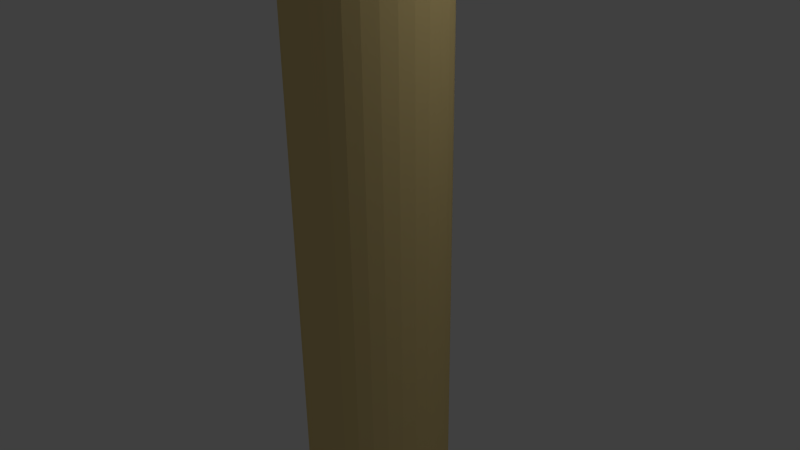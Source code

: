 # Source: bendyStraw1.blend  (saved by Blender 2.76.0; exported with 4.5.12 LTS)
import bpy
from mathutils import Matrix  # noqa: F401  (used for matrix-valued properties, if any)

bpy.ops.wm.read_factory_settings(use_empty=True)
scene = bpy.context.scene
scene.name = 'Scene'

# ---- collections
col_collection_1 = bpy.data.collections.new('Collection 1'); scene.collection.children.link(col_collection_1)

# ---- materials (node trees are filled in below, after node groups)
mat_material_001 = bpy.data.materials.new('Material.001')
mat_material_001.alpha_threshold = 0.0
mat_material_001.use_transparent_shadow = False
mat_material_001.diffuse_color = (0.8, 0.6219, 0.2695, 1.0)
mat_material_001.specular_color = (1.0, 0.1839, 0.2062)
mat_material_001.roughness = 0.5

# ---- material node trees

# ---- world
world_world = bpy.data.worlds.new('World'); scene.world = world_world
world_world.color = (0.05088, 0.05088, 0.05088)
world_world.use_sun_shadow = False
world_world.sun_shadow_jitter_overblur = 0.0
world_world.cycles.sampling_method = 'MANUAL'
world_world.cycles.sample_map_resolution = 256

# ---- cameras
cam_camera = bpy.data.cameras.new('Camera')
cam_camera.clip_end = 100.0
cam_camera.lens = 35.0
cam_camera.sensor_width = 32.0
cam_camera.sensor_height = 18.0
cam_camera.ortho_scale = 7.314
cam_camera.dof.focus_distance = 0.0
cam_camera.dof.aperture_fstop = 128.0

# ---- lights
light_point_004 = bpy.data.lights.new('Point.004', 'POINT')
light_point_004.transmission_factor = 0.0
light_point_004.energy = 100.0
light_point_004.shadow_buffer_clip_start = 0.5
light_point_004.shadow_soft_size = 0.1
light_point_004.shadow_maximum_resolution = 0.006
light_point_004.use_absolute_resolution = True
light_point_004.cycles.use_multiple_importance_sampling = False
light_point_003 = bpy.data.lights.new('Point.003', 'POINT')
light_point_003.transmission_factor = 0.0
light_point_003.energy = 100.0
light_point_003.shadow_buffer_clip_start = 0.5
light_point_003.shadow_soft_size = 0.1
light_point_003.shadow_maximum_resolution = 0.006
light_point_003.use_absolute_resolution = True
light_point_003.cycles.use_multiple_importance_sampling = False
light_point_002 = bpy.data.lights.new('Point.002', 'POINT')
light_point_002.transmission_factor = 0.0
light_point_002.energy = 100.0
light_point_002.shadow_buffer_clip_start = 0.5
light_point_002.shadow_soft_size = 0.1
light_point_002.shadow_maximum_resolution = 0.006
light_point_002.use_absolute_resolution = True
light_point_002.cycles.use_multiple_importance_sampling = False
light_point_001 = bpy.data.lights.new('Point.001', 'POINT')
light_point_001.transmission_factor = 0.0
light_point_001.energy = 100.0
light_point_001.shadow_buffer_clip_start = 0.5
light_point_001.shadow_soft_size = 0.1
light_point_001.shadow_maximum_resolution = 0.006
light_point_001.use_absolute_resolution = True
light_point_001.cycles.use_multiple_importance_sampling = False
light_point = bpy.data.lights.new('Point', 'POINT')
light_point.transmission_factor = 0.0
light_point.energy = 100.0
light_point.shadow_buffer_clip_start = 0.5
light_point.shadow_soft_size = 0.1
light_point.shadow_maximum_resolution = 0.006
light_point.use_absolute_resolution = True
light_point.cycles.use_multiple_importance_sampling = False
light_lamp = bpy.data.lights.new('Lamp', 'POINT')
light_lamp.transmission_factor = 0.0
light_lamp.cutoff_distance = 30.0
light_lamp.energy = 100.0
light_lamp.shadow_buffer_clip_start = 1.001
light_lamp.shadow_soft_size = 0.1
light_lamp.shadow_maximum_resolution = 0.006
light_lamp.use_absolute_resolution = True
light_lamp.cycles.use_multiple_importance_sampling = False

# ---- meshes
me_cylinder = bpy.data.meshes.new('Cylinder')
me_cylinder.from_pydata([(-1.779e-07, 0.7165, 0.4447), (1.384, 1.057, 0.6197), (0.1398, 0.7028, 0.4447), (1.48, 1.045, 0.6169), (0.2742, 0.662, 0.4447), (1.577, 1.009, 0.6141), (0.3981, 0.5958, 0.4447), (1.673, 0.9444, 0.6114), (0.5067, 0.5067, 0.4447), (1.764, 0.8518, 0.6088), (0.5958, 0.3981, 0.4447), (1.842, 0.7319, 0.6065), (0.662, 0.2742, 0.4447), (1.903, 0.5892, 0.6047), (0.7028, 0.1398, 0.4447), (1.942, 0.43, 0.6036), (0.7165, -4.277e-09, 0.4447), (1.955, 0.2623, 0.6032), (0.7028, -0.1398, 0.4447), (1.942, 0.09455, 0.6036), (0.662, -0.2742, 0.4447), (1.903, -0.06464, 0.6047), (0.5958, -0.3981, 0.4447), (1.842, -0.2074, 0.6065), (0.5067, -0.5067, 0.4447), (1.764, -0.3272, 0.6088), (0.3981, -0.5958, 0.4447), (1.673, -0.4199, 0.6114), (0.2742, -0.662, 0.4447), (1.577, -0.4839, 0.6141), (0.1398, -0.7028, 0.4447), (1.48, -0.5207, 0.6169), (-2.318e-07, -0.7165, 0.4447), (1.384, -0.5325, 0.6197), (-0.1398, -0.7028, 0.4447), (1.288, -0.5207, 0.6225), (-0.2742, -0.662, 0.4447), (1.191, -0.4839, 0.6253), (-0.3981, -0.5958, 0.4447), (1.095, -0.4199, 0.6281), (-0.5067, -0.5067, 0.4447), (1.005, -0.3272, 0.6307), (-0.5958, -0.3981, 0.4447), (0.9259, -0.2074, 0.633), (-0.662, -0.2742, 0.4447), (0.8648, -0.06464, 0.6348), (-0.7028, -0.1398, 0.4447), (0.8261, 0.09455, 0.6359), (-0.7165, 6.91e-07, 0.4447), (0.8129, 0.2623, 0.6363), (-0.7028, 0.1398, 0.4447), (0.8261, 0.43, 0.6359), (-0.662, 0.2742, 0.4447), (0.8648, 0.5892, 0.6348), (-0.5958, 0.3981, 0.4447), (0.9259, 0.7319, 0.633), (-0.5067, 0.5067, 0.4447), (1.005, 0.8518, 0.6307), (-0.3981, 0.5958, 0.4447), (1.095, 0.9444, 0.6281), (-0.2742, 0.662, 0.4447), (1.191, 1.009, 0.6253), (-0.1398, 0.7028, 0.4447), (1.288, 1.045, 0.6225), (0.0, 1.0, 0.443), (0.1951, 0.9808, 0.443), (0.3827, 0.9239, 0.443), (0.5556, 0.8315, 0.443), (0.7071, 0.7071, 0.443), (0.8315, 0.5556, 0.443), (0.9239, 0.3827, 0.443), (0.9808, 0.1951, 0.443), (1.0, 7.55e-08, 0.443), (0.9808, -0.1951, 0.443), (0.9239, -0.3827, 0.443), (0.8315, -0.5556, 0.443), (0.7071, -0.7071, 0.443), (0.5556, -0.8315, 0.443), (0.3827, -0.9239, 0.443), (0.1951, -0.9808, 0.443), (-3.258e-07, -1.0, 0.443), (-0.1951, -0.9808, 0.443), (-0.3827, -0.9239, 0.443), (-0.5556, -0.8315, 0.443), (-0.7071, -0.7071, 0.443), (-0.8315, -0.5556, 0.443), (-0.9239, -0.3827, 0.443), (-0.9808, -0.1951, 0.443), (-1.0, 9.656e-07, 0.443), (-0.9808, 0.1951, 0.443), (-0.9239, 0.3827, 0.443), (-0.8315, 0.5556, 0.443), (-0.7071, 0.7071, 0.443), (-0.5556, 0.8315, 0.443), (-0.3827, 0.9239, 0.443), (-0.1951, 0.9808, 0.443), (-1.862e-08, 1.157, 0.4628), (0.2257, 1.135, 0.4628), (0.4427, 1.069, 0.4628), (0.6427, 0.9618, 0.4628), (0.818, 0.818, 0.4628), (0.9618, 0.6427, 0.4628), (1.069, 0.4427, 0.4628), (1.135, 0.2257, 0.4628), (1.157, 4.265e-08, 0.4628), (1.135, -0.2257, 0.4628), (1.069, -0.4427, 0.4628), (0.9618, -0.6427, 0.4628), (0.818, -0.818, 0.4628), (0.6427, -0.9618, 0.4628), (0.4427, -1.069, 0.4628), (0.2257, -1.135, 0.4628), (-3.956e-07, -1.157, 0.4628), (-0.2257, -1.135, 0.4628), (-0.4427, -1.069, 0.4628), (-0.6427, -0.9618, 0.4628), (-0.818, -0.818, 0.4628), (-0.9618, -0.6427, 0.4628), (-1.069, -0.4427, 0.4628), (-1.135, -0.2257, 0.4628), (-1.157, 1.072e-06, 0.4628), (-1.135, 0.2257, 0.4628), (-1.069, 0.4427, 0.4628), (-0.9618, 0.6427, 0.4628), (-0.818, 0.818, 0.4628), (-0.6427, 0.9618, 0.4628), (-0.4427, 1.069, 0.4628), (-0.2257, 1.135, 0.4628), (-0.006187, 0.9238, 0.4905), (0.1732, 0.9061, 0.4898), (0.3457, 0.8535, 0.4891), (0.5047, 0.7681, 0.4885), (0.644, 0.6533, 0.488), (0.7583, 0.5133, 0.4876), (0.8433, 0.3535, 0.4873), (0.8956, 0.1802, 0.4871), (0.9133, 9.145e-08, 0.487), (0.8956, -0.1802, 0.4871), (0.8433, -0.3535, 0.4873), (0.7583, -0.5133, 0.4876), (0.644, -0.6533, 0.488), (0.5047, -0.7681, 0.4885), (0.3457, -0.8535, 0.4891), (0.1732, -0.9061, 0.4898), (-0.006187, -0.9238, 0.4905), (-0.1856, -0.9061, 0.4911), (-0.3581, -0.8535, 0.4918), (-0.517, -0.7681, 0.4924), (-0.6564, -0.6533, 0.4929), (-0.7707, -0.5133, 0.4933), (-0.8557, -0.3535, 0.4937), (-0.908, -0.1802, 0.4938), (-0.9257, 9.138e-07, 0.4939), (-0.908, 0.1802, 0.4938), (-0.8557, 0.3535, 0.4937), (-0.7707, 0.5133, 0.4933), (-0.6564, 0.6533, 0.4929), (-0.517, 0.7681, 0.4924), (-0.3581, 0.8535, 0.4918), (-0.1856, 0.9061, 0.4911), (0.02102, 1.116, 0.5162), (0.2352, 1.094, 0.5147), (0.4412, 1.031, 0.5133), (0.631, 0.9276, 0.5119), (0.7974, 0.7889, 0.5108), (0.9339, 0.6198, 0.5098), (1.035, 0.4269, 0.5091), (1.098, 0.2176, 0.5087), (1.119, 5.128e-08, 0.5085), (1.098, -0.2176, 0.5087), (1.035, -0.4269, 0.5091), (0.9339, -0.6198, 0.5098), (0.7974, -0.7889, 0.5108), (0.631, -0.9276, 0.5119), (0.4412, -1.031, 0.5133), (0.2352, -1.094, 0.5147), (0.02102, -1.116, 0.5162), (-0.1932, -1.094, 0.5177), (-0.3992, -1.031, 0.5191), (-0.589, -0.9276, 0.5204), (-0.7554, -0.7889, 0.5216), (-0.8919, -0.6198, 0.5225), (-0.9934, -0.4269, 0.5232), (-1.056, -0.2176, 0.5237), (-1.077, 1.044e-06, 0.5238), (-1.056, 0.2176, 0.5237), (-0.9934, 0.4269, 0.5232), (-0.8919, 0.6198, 0.5225), (-0.7554, 0.7889, 0.5216), (-0.589, 0.9276, 0.5204), (-0.3991, 1.031, 0.5191), (-0.1932, 1.094, 0.5177), (0.182, 0.95, 0.5415), (0.3594, 0.9317, 0.5394), (0.5301, 0.8777, 0.5374), (0.6873, 0.7899, 0.5356), (0.8251, 0.6717, 0.534), (0.9382, 0.5278, 0.5327), (1.022, 0.3635, 0.5317), (1.074, 0.1853, 0.5311), (1.092, 8.598e-08, 0.5309), (1.074, -0.1853, 0.5311), (1.022, -0.3635, 0.5317), (0.9382, -0.5278, 0.5327), (0.8251, -0.6717, 0.534), (0.6873, -0.7899, 0.5356), (0.5301, -0.8777, 0.5374), (0.3594, -0.9317, 0.5394), (0.182, -0.95, 0.5415), (0.004565, -0.9317, 0.5435), (-0.1661, -0.8777, 0.5455), (-0.3233, -0.7899, 0.5474), (-0.4611, -0.6717, 0.549), (-0.5742, -0.5278, 0.5503), (-0.6583, -0.3635, 0.5513), (-0.71, -0.1853, 0.5519), (-0.7275, 9.316e-07, 0.5521), (-0.71, 0.1853, 0.5519), (-0.6583, 0.3635, 0.5513), (-0.5742, 0.5278, 0.5503), (-0.4611, 0.6717, 0.549), (-0.3233, 0.7899, 0.5474), (-0.1661, 0.8777, 0.5455), (0.004566, 0.9317, 0.5435), (0.4253, 1.124, 0.5612), (0.623, 1.102, 0.5575), (0.8131, 1.038, 0.554), (0.9883, 0.9343, 0.5508), (1.142, 0.7946, 0.5479), (1.268, 0.6243, 0.5456), (1.362, 0.43, 0.5439), (1.419, 0.2192, 0.5428), (1.439, 4.958e-08, 0.5424), (1.419, -0.2192, 0.5428), (1.362, -0.43, 0.5439), (1.268, -0.6243, 0.5456), (1.142, -0.7946, 0.5479), (0.9883, -0.9343, 0.5508), (0.8131, -1.038, 0.554), (0.623, -1.102, 0.5575), (0.4253, -1.124, 0.5612), (0.2276, -1.102, 0.5649), (0.0375, -1.038, 0.5684), (-0.1377, -0.9343, 0.5716), (-0.2913, -0.7946, 0.5745), (-0.4173, -0.6243, 0.5768), (-0.5109, -0.43, 0.5785), (-0.5686, -0.2192, 0.5796), (-0.5881, 1.05e-06, 0.58), (-0.5686, 0.2192, 0.5796), (-0.5109, 0.43, 0.5785), (-0.4173, 0.6243, 0.5768), (-0.2913, 0.7946, 0.5745), (-0.1377, 0.9343, 0.5716), (0.0375, 1.038, 0.5684), (0.2276, 1.102, 0.5649), (0.5914, 0.9067, 0.5778), (0.7386, 0.8893, 0.5741), (0.8803, 0.8377, 0.5704), (1.011, 0.7539, 0.5671), (1.125, 0.6412, 0.5641), (1.219, 0.5037, 0.5617), (1.289, 0.347, 0.5599), (1.332, 0.1769, 0.5588), (1.346, 9.504e-08, 0.5584), (1.332, -0.1769, 0.5588), (1.289, -0.347, 0.5599), (1.219, -0.5037, 0.5617), (1.125, -0.6412, 0.5641), (1.011, -0.7539, 0.5671), (0.8803, -0.8377, 0.5704), (0.7386, -0.8893, 0.5741), (0.5914, -0.9067, 0.5778), (0.4441, -0.8893, 0.5816), (0.3025, -0.8377, 0.5853), (0.1719, -0.7539, 0.5886), (0.05755, -0.6411, 0.5916), (-0.03634, -0.5037, 0.594), (-0.1061, -0.347, 0.5958), (-0.1491, -0.1769, 0.5969), (-0.1636, 9.021e-07, 0.5973), (-0.1491, 0.1769, 0.5969), (-0.1061, 0.347, 0.5958), (-0.03634, 0.5037, 0.594), (0.05755, 0.6412, 0.5916), (0.1719, 0.7539, 0.5886), (0.3025, 0.8377, 0.5853), (0.4441, 0.8893, 0.5816), (0.9252, 1.121, 0.5946), (1.1, 1.1, 0.5896), (1.269, 1.036, 0.5847), (1.424, 0.9324, 0.5802), (1.56, 0.7929, 0.5763), (1.672, 0.623, 0.573), (1.755, 0.4291, 0.5706), (1.806, 0.2188, 0.5692), (1.823, 5.008e-08, 0.5687), (1.806, -0.2188, 0.5692), (1.755, -0.4291, 0.5706), (1.672, -0.623, 0.573), (1.56, -0.7929, 0.5763), (1.424, -0.9324, 0.5802), (1.269, -1.036, 0.5847), (1.1, -1.1, 0.5896), (0.9252, -1.121, 0.5946), (0.75, -1.1, 0.5997), (0.5816, -1.036, 0.6046), (0.4264, -0.9324, 0.6091), (0.2904, -0.7929, 0.613), (0.1787, -0.623, 0.6162), (0.09577, -0.4291, 0.6186), (0.04468, -0.2188, 0.6201), (0.02743, 1.048e-06, 0.6206), (0.04468, 0.2188, 0.6201), (0.09577, 0.4291, 0.6186), (0.1787, 0.623, 0.6162), (0.2904, 0.7929, 0.613), (0.4264, 0.9324, 0.6091), (0.5816, 1.036, 0.6046), (0.75, 1.1, 0.5997), (1.364, 1.0, 0.6173), (1.52, 0.9808, 0.6128), (1.67, 0.9239, 0.6084), (1.809, 0.8315, 0.6044), (1.93, 0.7071, 0.6009), (2.03, 0.5556, 0.598), (2.104, 0.3827, 0.5959), (2.149, 0.1951, 0.5946), (2.165, 7.55e-08, 0.5941), (2.149, -0.1951, 0.5946), (2.104, -0.3827, 0.5959), (2.03, -0.5556, 0.598), (1.93, -0.7071, 0.6009), (1.809, -0.8315, 0.6044), (1.67, -0.9239, 0.6084), (1.52, -0.9808, 0.6128), (1.364, -1.0, 0.6173), (1.208, -0.9808, 0.6218), (1.058, -0.9239, 0.6262), (0.9193, -0.8315, 0.6302), (0.7979, -0.7071, 0.6337), (0.6984, -0.5556, 0.6365), (0.6244, -0.3827, 0.6387), (0.5788, -0.1951, 0.64), (0.5634, 9.656e-07, 0.6405), (0.5788, 0.1951, 0.64), (0.6244, 0.3827, 0.6387), (0.6984, 0.5556, 0.6365), (0.7979, 0.7071, 0.6337), (0.9193, 0.8315, 0.6302), (1.058, 0.9239, 0.6262), (1.208, 0.9808, 0.6218), (0.0, 1.0, -1.0), (0.1951, 0.9808, -1.0), (0.3827, 0.9239, -1.0), (0.5556, 0.8315, -1.0), (0.7071, 0.7071, -1.0), (0.8315, 0.5556, -1.0), (0.9239, 0.3827, -1.0), (0.9808, 0.1951, -1.0), (1.0, 7.55e-08, -1.0), (0.9808, -0.1951, -1.0), (0.9239, -0.3827, -1.0), (0.8315, -0.5556, -1.0), (0.7071, -0.7071, -1.0), (0.5556, -0.8315, -1.0), (0.3827, -0.9239, -1.0), (0.1951, -0.9808, -1.0), (-3.258e-07, -1.0, -1.0), (-0.1951, -0.9808, -1.0), (-0.3827, -0.9239, -1.0), (-0.5556, -0.8315, -1.0), (-0.7071, -0.7071, -1.0), (-0.8315, -0.5556, -1.0), (-0.9239, -0.3827, -1.0), (-0.9808, -0.1951, -1.0), (-1.0, 9.656e-07, -1.0), (-0.9808, 0.1951, -1.0), (-0.9239, 0.3827, -1.0), (-0.8315, 0.5556, -1.0), (-0.7071, 0.7071, -1.0), (-0.5556, 0.8315, -1.0), (-0.3827, 0.9239, -1.0), (-0.1951, 0.9808, -1.0), (-5.823e-08, 0.8475, -1.0), (0.1653, 0.8312, -1.0), (0.3243, 0.783, -1.0), (0.4708, 0.7047, -1.0), (0.5993, 0.5993, -1.0), (0.7047, 0.4708, -1.0), (0.783, 0.3243, -1.0), (0.8312, 0.1653, -1.0), (0.8475, 5.209e-08, -1.0), (0.8312, -0.1653, -1.0), (0.783, -0.3243, -1.0), (0.7047, -0.4708, -1.0), (0.5993, -0.5993, -1.0), (0.4708, -0.7047, -1.0), (0.3243, -0.783, -1.0), (0.1653, -0.8312, -1.0), (-2.79e-07, -0.8475, -1.0), (-0.1653, -0.8312, -1.0), (-0.3243, -0.783, -1.0), (-0.4708, -0.7047, -1.0), (-0.5993, -0.5993, -1.0), (-0.7047, -0.4708, -1.0), (-0.783, -0.3243, -1.0), (-0.8312, -0.1653, -1.0), (-0.8475, 8.263e-07, -1.0), (-0.8312, 0.1653, -1.0), (-0.783, 0.3243, -1.0), (-0.7047, 0.4708, -1.0), (-0.5993, 0.5993, -1.0), (-0.4708, 0.7047, -1.0), (-0.3243, 0.783, -1.0), (-0.1653, 0.8312, -1.0), (7.174, 0.9808, 0.9047), (7.018, 1.0, 0.9093), (7.324, 0.9239, 0.9004), (7.462, 0.8315, 0.8964), (7.584, 0.7071, 0.8929), (7.683, 0.5556, 0.89), (7.757, 0.3827, 0.8879), (7.803, 0.1951, 0.8866), (7.818, 7.55e-08, 0.8861), (7.803, -0.1951, 0.8866), (7.757, -0.3827, 0.8879), (7.683, -0.5556, 0.89), (7.584, -0.7071, 0.8929), (7.462, -0.8315, 0.8964), (7.324, -0.9239, 0.9004), (7.174, -0.9808, 0.9047), (7.018, -1.0, 0.9093), (6.861, -0.9808, 0.9138), (6.711, -0.9239, 0.9181), (6.573, -0.8315, 0.9221), (6.452, -0.7071, 0.9256), (6.352, -0.5556, 0.9285), (6.278, -0.3827, 0.9307), (6.232, -0.1951, 0.932), (6.217, 9.656e-07, 0.9324), (6.232, 0.1951, 0.932), (6.278, 0.3827, 0.9307), (6.352, 0.5556, 0.9285), (6.452, 0.7071, 0.9256), (6.573, 0.8315, 0.9221), (6.711, 0.9239, 0.9181), (6.861, 0.9808, 0.9138), (7.124, 0.778, 0.9062), (7.018, 0.7911, 0.9093), (7.229, 0.7383, 0.9032), (7.329, 0.6711, 0.9003), (7.422, 0.5766, 0.8976), (7.5, 0.4571, 0.8953), (7.56, 0.317, 0.8936), (7.598, 0.1623, 0.8925), (7.61, 7.55e-08, 0.8921), (7.598, -0.1623, 0.8925), (7.56, -0.317, 0.8936), (7.5, -0.4571, 0.8953), (7.422, -0.5766, 0.8976), (7.329, -0.6711, 0.9003), (7.229, -0.7383, 0.9032), (7.124, -0.778, 0.9062), (7.018, -0.7911, 0.9093), (6.912, -0.778, 0.9123), (6.807, -0.7383, 0.9154), (6.706, -0.6711, 0.9183), (6.614, -0.5766, 0.921), (6.535, -0.4571, 0.9232), (6.475, -0.317, 0.925), (6.438, -0.1623, 0.926), (6.425, 9.625e-07, 0.9264), (6.438, 0.1623, 0.926), (6.475, 0.317, 0.925), (6.535, 0.4571, 0.9232), (6.614, 0.5766, 0.921), (6.706, 0.6711, 0.9183), (6.807, 0.7383, 0.9154), (6.912, 0.778, 0.9123)], [], [(320, 417, 416, 321), (321, 416, 418, 322), (322, 418, 419, 323), (323, 419, 420, 324), (324, 420, 421, 325), (325, 421, 422, 326), (326, 422, 423, 327), (327, 423, 424, 328), (328, 424, 425, 329), (329, 425, 426, 330), (330, 426, 427, 331), (331, 427, 428, 332), (332, 428, 429, 333), (333, 429, 430, 334), (334, 430, 431, 335), (335, 431, 432, 336), (336, 432, 433, 337), (337, 433, 434, 338), (338, 434, 435, 339), (339, 435, 436, 340), (340, 436, 437, 341), (341, 437, 438, 342), (342, 438, 439, 343), (343, 439, 440, 344), (344, 440, 441, 345), (345, 441, 442, 346), (346, 442, 443, 347), (347, 443, 444, 348), (348, 444, 445, 349), (349, 445, 446, 350), (3, 1, 63, 61, 59, 57, 55, 53, 51, 49, 47, 45, 43, 41, 39, 37, 35, 33, 31, 29, 27, 25, 23, 21, 19, 17, 15, 13, 11, 9, 7, 5), (351, 447, 417, 320), (350, 446, 447, 351), (0, 2, 4, 6, 8, 10, 12, 14, 16, 18, 20, 22, 24, 26, 28, 30, 32, 34, 36, 38, 40, 42, 44, 46, 48, 50, 52, 54, 56, 58, 60, 62), (382, 94, 95, 383), (383, 95, 64, 352), (381, 93, 94, 382), (380, 92, 93, 381), (379, 91, 92, 380), (378, 90, 91, 379), (377, 89, 90, 378), (376, 88, 89, 377), (375, 87, 88, 376), (374, 86, 87, 375), (373, 85, 86, 374), (372, 84, 85, 373), (371, 83, 84, 372), (370, 82, 83, 371), (369, 81, 82, 370), (368, 80, 81, 369), (367, 79, 80, 368), (366, 78, 79, 367), (365, 77, 78, 366), (364, 76, 77, 365), (363, 75, 76, 364), (362, 74, 75, 363), (361, 73, 74, 362), (360, 72, 73, 361), (359, 71, 72, 360), (358, 70, 71, 359), (357, 69, 70, 358), (356, 68, 69, 357), (355, 67, 68, 356), (354, 66, 67, 355), (353, 65, 66, 354), (352, 64, 65, 353), (94, 126, 127, 95), (95, 127, 96, 64), (93, 125, 126, 94), (92, 124, 125, 93), (91, 123, 124, 92), (90, 122, 123, 91), (89, 121, 122, 90), (88, 120, 121, 89), (87, 119, 120, 88), (86, 118, 119, 87), (85, 117, 118, 86), (84, 116, 117, 85), (83, 115, 116, 84), (82, 114, 115, 83), (81, 113, 114, 82), (80, 112, 113, 81), (79, 111, 112, 80), (78, 110, 111, 79), (77, 109, 110, 78), (76, 108, 109, 77), (75, 107, 108, 76), (74, 106, 107, 75), (73, 105, 106, 74), (72, 104, 105, 73), (71, 103, 104, 72), (70, 102, 103, 71), (69, 101, 102, 70), (68, 100, 101, 69), (67, 99, 100, 68), (66, 98, 99, 67), (65, 97, 98, 66), (64, 96, 97, 65), (126, 158, 159, 127), (127, 159, 128, 96), (125, 157, 158, 126), (124, 156, 157, 125), (123, 155, 156, 124), (122, 154, 155, 123), (121, 153, 154, 122), (120, 152, 153, 121), (119, 151, 152, 120), (118, 150, 151, 119), (117, 149, 150, 118), (116, 148, 149, 117), (115, 147, 148, 116), (114, 146, 147, 115), (113, 145, 146, 114), (112, 144, 145, 113), (111, 143, 144, 112), (110, 142, 143, 111), (109, 141, 142, 110), (108, 140, 141, 109), (107, 139, 140, 108), (106, 138, 139, 107), (105, 137, 138, 106), (104, 136, 137, 105), (103, 135, 136, 104), (102, 134, 135, 103), (101, 133, 134, 102), (100, 132, 133, 101), (99, 131, 132, 100), (98, 130, 131, 99), (97, 129, 130, 98), (96, 128, 129, 97), (158, 190, 191, 159), (159, 191, 160, 128), (157, 189, 190, 158), (156, 188, 189, 157), (155, 187, 188, 156), (154, 186, 187, 155), (153, 185, 186, 154), (152, 184, 185, 153), (151, 183, 184, 152), (150, 182, 183, 151), (149, 181, 182, 150), (148, 180, 181, 149), (147, 179, 180, 148), (146, 178, 179, 147), (145, 177, 178, 146), (144, 176, 177, 145), (143, 175, 176, 144), (142, 174, 175, 143), (141, 173, 174, 142), (140, 172, 173, 141), (139, 171, 172, 140), (138, 170, 171, 139), (137, 169, 170, 138), (136, 168, 169, 137), (135, 167, 168, 136), (134, 166, 167, 135), (133, 165, 166, 134), (132, 164, 165, 133), (131, 163, 164, 132), (130, 162, 163, 131), (129, 161, 162, 130), (128, 160, 161, 129), (190, 222, 223, 191), (191, 223, 192, 160), (189, 221, 222, 190), (188, 220, 221, 189), (187, 219, 220, 188), (186, 218, 219, 187), (185, 217, 218, 186), (184, 216, 217, 185), (183, 215, 216, 184), (182, 214, 215, 183), (181, 213, 214, 182), (180, 212, 213, 181), (179, 211, 212, 180), (178, 210, 211, 179), (177, 209, 210, 178), (176, 208, 209, 177), (175, 207, 208, 176), (174, 206, 207, 175), (173, 205, 206, 174), (172, 204, 205, 173), (171, 203, 204, 172), (170, 202, 203, 171), (169, 201, 202, 170), (168, 200, 201, 169), (167, 199, 200, 168), (166, 198, 199, 167), (165, 197, 198, 166), (164, 196, 197, 165), (163, 195, 196, 164), (162, 194, 195, 163), (161, 193, 194, 162), (160, 192, 193, 161), (222, 254, 255, 223), (223, 255, 224, 192), (221, 253, 254, 222), (220, 252, 253, 221), (219, 251, 252, 220), (218, 250, 251, 219), (217, 249, 250, 218), (216, 248, 249, 217), (215, 247, 248, 216), (214, 246, 247, 215), (213, 245, 246, 214), (212, 244, 245, 213), (211, 243, 244, 212), (210, 242, 243, 211), (209, 241, 242, 210), (208, 240, 241, 209), (207, 239, 240, 208), (206, 238, 239, 207), (205, 237, 238, 206), (204, 236, 237, 205), (203, 235, 236, 204), (202, 234, 235, 203), (201, 233, 234, 202), (200, 232, 233, 201), (199, 231, 232, 200), (198, 230, 231, 199), (197, 229, 230, 198), (196, 228, 229, 197), (195, 227, 228, 196), (194, 226, 227, 195), (193, 225, 226, 194), (192, 224, 225, 193), (254, 286, 287, 255), (255, 287, 256, 224), (253, 285, 286, 254), (252, 284, 285, 253), (251, 283, 284, 252), (250, 282, 283, 251), (249, 281, 282, 250), (248, 280, 281, 249), (247, 279, 280, 248), (246, 278, 279, 247), (245, 277, 278, 246), (244, 276, 277, 245), (243, 275, 276, 244), (242, 274, 275, 243), (241, 273, 274, 242), (240, 272, 273, 241), (239, 271, 272, 240), (238, 270, 271, 239), (237, 269, 270, 238), (236, 268, 269, 237), (235, 267, 268, 236), (234, 266, 267, 235), (233, 265, 266, 234), (232, 264, 265, 233), (231, 263, 264, 232), (230, 262, 263, 231), (229, 261, 262, 230), (228, 260, 261, 229), (227, 259, 260, 228), (226, 258, 259, 227), (225, 257, 258, 226), (224, 256, 257, 225), (286, 318, 319, 287), (287, 319, 288, 256), (285, 317, 318, 286), (284, 316, 317, 285), (283, 315, 316, 284), (282, 314, 315, 283), (281, 313, 314, 282), (280, 312, 313, 281), (279, 311, 312, 280), (278, 310, 311, 279), (277, 309, 310, 278), (276, 308, 309, 277), (275, 307, 308, 276), (274, 306, 307, 275), (273, 305, 306, 274), (272, 304, 305, 273), (271, 303, 304, 272), (270, 302, 303, 271), (269, 301, 302, 270), (268, 300, 301, 269), (267, 299, 300, 268), (266, 298, 299, 267), (265, 297, 298, 266), (264, 296, 297, 265), (263, 295, 296, 264), (262, 294, 295, 263), (261, 293, 294, 262), (260, 292, 293, 261), (259, 291, 292, 260), (258, 290, 291, 259), (257, 289, 290, 258), (256, 288, 289, 257), (318, 350, 351, 319), (319, 351, 320, 288), (317, 349, 350, 318), (316, 348, 349, 317), (315, 347, 348, 316), (314, 346, 347, 315), (313, 345, 346, 314), (312, 344, 345, 313), (311, 343, 344, 312), (310, 342, 343, 311), (309, 341, 342, 310), (308, 340, 341, 309), (307, 339, 340, 308), (306, 338, 339, 307), (305, 337, 338, 306), (304, 336, 337, 305), (303, 335, 336, 304), (302, 334, 335, 303), (301, 333, 334, 302), (300, 332, 333, 301), (299, 331, 332, 300), (298, 330, 331, 299), (297, 329, 330, 298), (296, 328, 329, 297), (295, 327, 328, 296), (294, 326, 327, 295), (293, 325, 326, 294), (292, 324, 325, 293), (291, 323, 324, 292), (290, 322, 323, 291), (289, 321, 322, 290), (288, 320, 321, 289), (385, 384, 352, 353), (386, 385, 353, 354), (387, 386, 354, 355), (388, 387, 355, 356), (389, 388, 356, 357), (390, 389, 357, 358), (391, 390, 358, 359), (392, 391, 359, 360), (393, 392, 360, 361), (394, 393, 361, 362), (395, 394, 362, 363), (396, 395, 363, 364), (397, 396, 364, 365), (398, 397, 365, 366), (399, 398, 366, 367), (400, 399, 367, 368), (401, 400, 368, 369), (402, 401, 369, 370), (403, 402, 370, 371), (404, 403, 371, 372), (405, 404, 372, 373), (406, 405, 373, 374), (407, 406, 374, 375), (408, 407, 375, 376), (409, 408, 376, 377), (410, 409, 377, 378), (411, 410, 378, 379), (412, 411, 379, 380), (413, 412, 380, 381), (414, 413, 381, 382), (415, 414, 382, 383), (384, 415, 383, 352), (2, 0, 384, 385), (4, 2, 385, 386), (6, 4, 386, 387), (8, 6, 387, 388), (10, 8, 388, 389), (12, 10, 389, 390), (14, 12, 390, 391), (16, 14, 391, 392), (18, 16, 392, 393), (20, 18, 393, 394), (22, 20, 394, 395), (24, 22, 395, 396), (26, 24, 396, 397), (28, 26, 397, 398), (30, 28, 398, 399), (32, 30, 399, 400), (34, 32, 400, 401), (36, 34, 401, 402), (38, 36, 402, 403), (40, 38, 403, 404), (42, 40, 404, 405), (44, 42, 405, 406), (46, 44, 406, 407), (48, 46, 407, 408), (50, 48, 408, 409), (52, 50, 409, 410), (54, 52, 410, 411), (56, 54, 411, 412), (58, 56, 412, 413), (60, 58, 413, 414), (62, 60, 414, 415), (0, 62, 415, 384), (449, 448, 416, 417), (448, 450, 418, 416), (450, 451, 419, 418), (451, 452, 420, 419), (452, 453, 421, 420), (453, 454, 422, 421), (454, 455, 423, 422), (455, 456, 424, 423), (456, 457, 425, 424), (457, 458, 426, 425), (458, 459, 427, 426), (459, 460, 428, 427), (460, 461, 429, 428), (461, 462, 430, 429), (462, 463, 431, 430), (463, 464, 432, 431), (464, 465, 433, 432), (465, 466, 434, 433), (466, 467, 435, 434), (467, 468, 436, 435), (468, 469, 437, 436), (469, 470, 438, 437), (470, 471, 439, 438), (471, 472, 440, 439), (472, 473, 441, 440), (473, 474, 442, 441), (474, 475, 443, 442), (475, 476, 444, 443), (476, 477, 445, 444), (477, 478, 446, 445), (478, 479, 447, 446), (479, 449, 417, 447), (1, 3, 448, 449), (3, 5, 450, 448), (5, 7, 451, 450), (7, 9, 452, 451), (9, 11, 453, 452), (11, 13, 454, 453), (13, 15, 455, 454), (15, 17, 456, 455), (17, 19, 457, 456), (19, 21, 458, 457), (21, 23, 459, 458), (23, 25, 460, 459), (25, 27, 461, 460), (27, 29, 462, 461), (29, 31, 463, 462), (31, 33, 464, 463), (33, 35, 465, 464), (35, 37, 466, 465), (37, 39, 467, 466), (39, 41, 468, 467), (41, 43, 469, 468), (43, 45, 470, 469), (45, 47, 471, 470), (47, 49, 472, 471), (49, 51, 473, 472), (51, 53, 474, 473), (53, 55, 475, 474), (55, 57, 476, 475), (57, 59, 477, 476), (59, 61, 478, 477), (61, 63, 479, 478), (63, 1, 449, 479)])
me_cylinder.materials.append(mat_material_001)
me_cylinder.use_remesh_preserve_volume = False
me_cylinder.use_remesh_preserve_attributes = False
me_cylinder.use_mirror_vertex_groups = False
me_cylinder.update()

# ---- objects
ob_point_004 = bpy.data.objects.new('Point.004', light_point_004)
ob_point_003 = bpy.data.objects.new('Point.003', light_point_003)
ob_point_002 = bpy.data.objects.new('Point.002', light_point_002)
ob_point_001 = bpy.data.objects.new('Point.001', light_point_001)
ob_point = bpy.data.objects.new('Point', light_point)
ob_cylinder = bpy.data.objects.new('Cylinder', me_cylinder)
ob_lamp = bpy.data.objects.new('Lamp', light_lamp)
ob_camera = bpy.data.objects.new('Camera', cam_camera)

# ---- transforms, parenting, visibility, modifiers, constraints
ob_point_004.location = (12.2, 1.793, -19.98)
ob_point_004.lineart.crease_threshold = 0.0
ob_point_003.location = (44.05, 3.012, 44.76)
ob_point_003.lineart.crease_threshold = 0.0
ob_point_002.location = (25.59, -39.73, -1.498)
ob_point_002.lineart.crease_threshold = 0.0
ob_point_001.location = (4.493, -27.09, 34.81)
ob_point_001.lineart.crease_threshold = 0.0
ob_point.location = (32.49, -4.865, 18.39)
ob_point.lineart.crease_threshold = 0.0
ob_cylinder.location = (0.0, 0.0, 0.0)
ob_cylinder.scale = (1.0, 1.0, 25.87)
ob_cylinder.lineart.crease_threshold = 0.0
ob_lamp.location = (4.076, 1.005, 5.904)
ob_lamp.rotation_euler = (0.6503, 0.05522, 1.866)
ob_lamp.lock_rotations_4d = False
ob_lamp.empty_display_type = 'ARROWS'
ob_lamp.color = (0.0, 0.0, 0.0, 0.0)
ob_lamp.lineart.crease_threshold = 0.0
ob_camera.location = (7.481, -6.508, 5.344)
ob_camera.rotation_euler = (1.109, 0.01082, 0.8149)
ob_camera.lock_rotations_4d = False
ob_camera.empty_display_type = 'ARROWS'
ob_camera.color = (0.0, 0.0, 0.0, 0.0)
ob_camera.display_type = 'WIRE'
ob_camera.lineart.crease_threshold = 0.0

# ---- collection membership
col_collection_1.objects.link(ob_point_004)
col_collection_1.objects.link(ob_point_003)
col_collection_1.objects.link(ob_point_002)
col_collection_1.objects.link(ob_point_001)
col_collection_1.objects.link(ob_point)
col_collection_1.objects.link(ob_cylinder)
col_collection_1.objects.link(ob_lamp)
col_collection_1.objects.link(ob_camera)

# ---- scene / render settings (as saved in the file)
scene.camera = ob_camera
scene.frame_start = 1; scene.frame_end = 250; scene.frame_set(1)
scene.render.engine = 'BLENDER_EEVEE_NEXT'
scene.render.resolution_percentage = 50
scene.render.dither_intensity = 0.0
scene.cycles.use_denoising = False
scene.cycles.samples = 10
scene.cycles.sampling_pattern = 'TABULATED_SOBOL'
scene.cycles.light_sampling_threshold = 0.0
scene.cycles.use_adaptive_sampling = False
scene.cycles.use_light_tree = False
scene.cycles.blur_glossy = 0.0
scene.cycles.pixel_filter_type = 'GAUSSIAN'
scene.cycles.sample_clamp_indirect = 0.0
scene.view_settings.view_transform = 'Standard'
bpy.context.view_layer.update()
